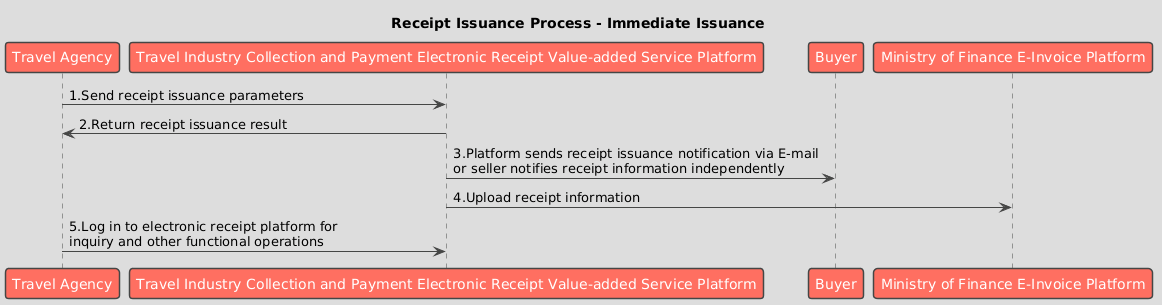

The diagram above was rendered by PlantUML. Its source (embedded in the PNG):
@startuml
!theme toy
title Receipt Issuance Process - Immediate Issuance

participant "Travel Agency" as Business
participant "Travel Industry Collection and Payment Electronic Receipt Value-added Service Platform" as Platform
participant "Buyer" as Buyer
participant "Ministry of Finance E-Invoice Platform" as GovPlatform

Business -> Platform : 1.Send receipt issuance parameters
Platform -> Business : 2.Return receipt issuance result
Platform -> Buyer : 3.Platform sends receipt issuance notification via E-mail\nor seller notifies receipt information independently
Platform -> GovPlatform : 4.Upload receipt information
Business -> Platform : 5.Log in to electronic receipt platform for\ninquiry and other functional operations
@enduml